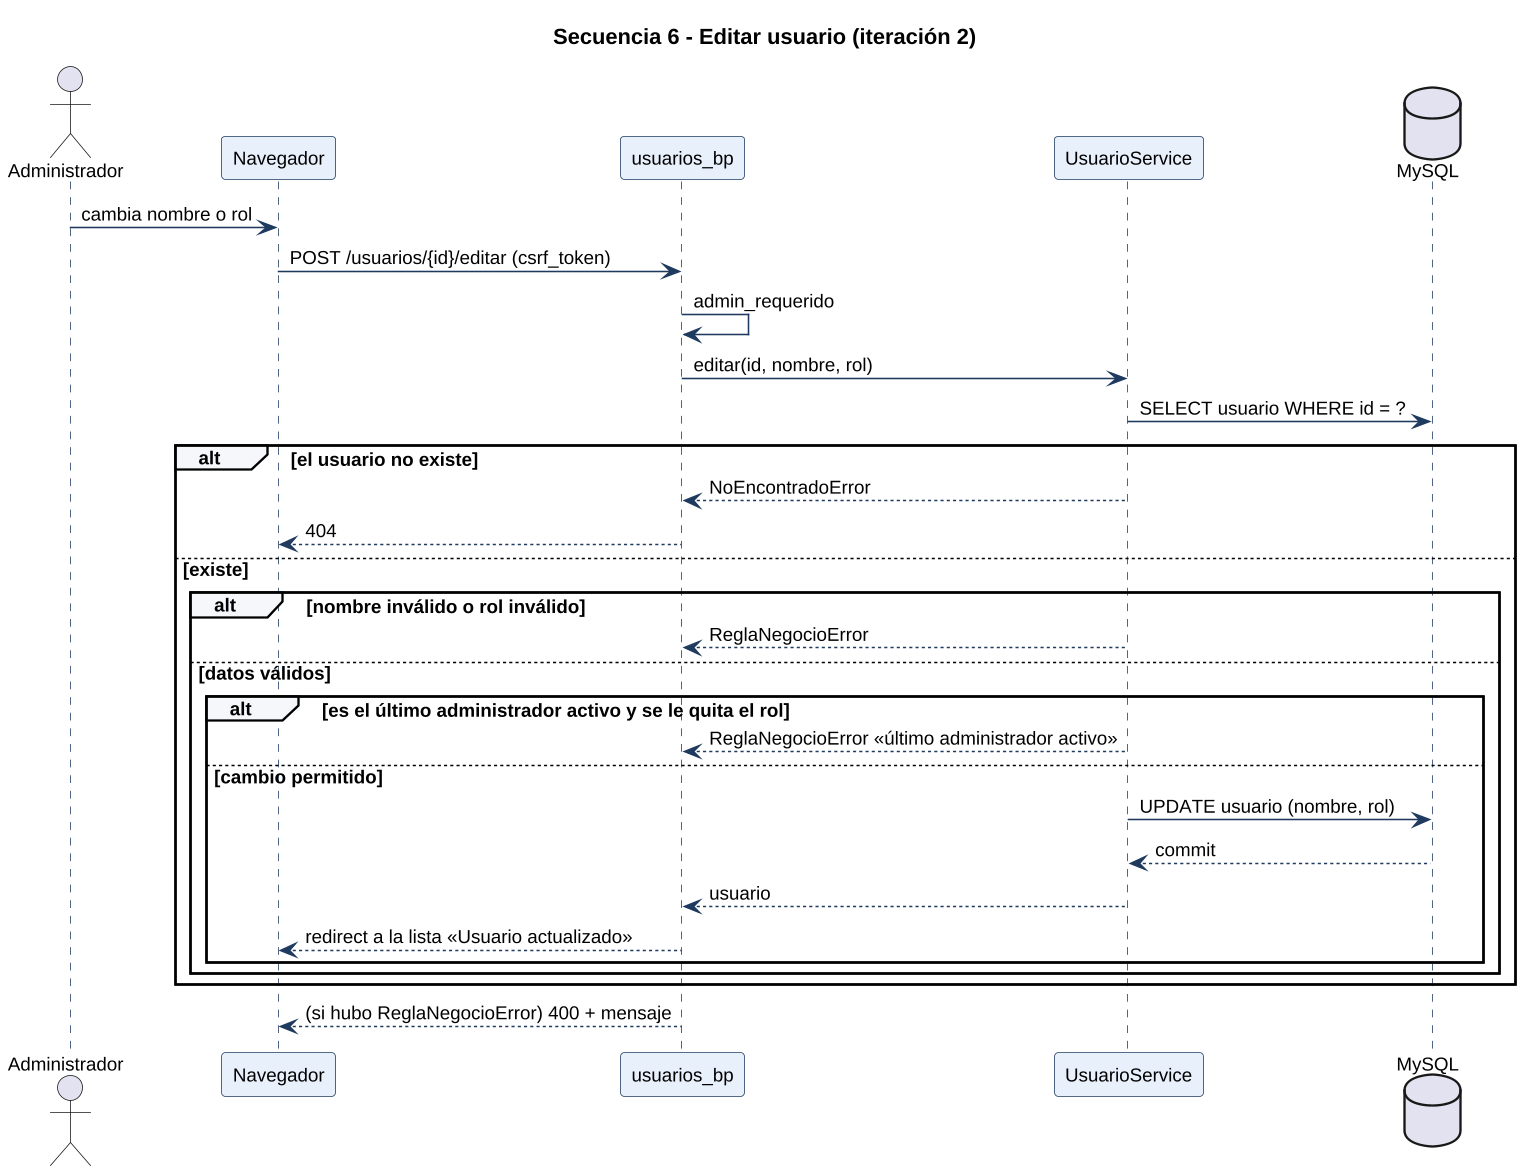

The diagram above was rendered by PlantUML. Its source (embedded in the PNG):
@startuml
skinparamlocked dpi 150
skinparam shadowing false
skinparam defaultFontName Liberation Sans
skinparam defaultFontSize 12
skinparam sequence {
  ParticipantBackgroundColor #E8F0FB
  ParticipantBorderColor #1F3A5F
  LifeLineBorderColor #1F3A5F
  ArrowColor #1F3A5F
  GroupBackgroundColor #F5F7FA
}
skinparam NoteBackgroundColor #FFF6E0
skinparam NoteBorderColor #E8A317
title Secuencia 6 - Editar usuario (iteración 2)
actor Administrador
participant "Navegador" as UI
participant "usuarios_bp" as R
participant "UsuarioService" as S
database "MySQL" as DB

Administrador -> UI : cambia nombre o rol
UI -> R : POST /usuarios/{id}/editar (csrf_token)
R -> R : admin_requerido
R -> S : editar(id, nombre, rol)
S -> DB : SELECT usuario WHERE id = ?
alt el usuario no existe
  S --> R : NoEncontradoError
  R --> UI : 404
else existe
  alt nombre inválido o rol inválido
    S --> R : ReglaNegocioError
  else datos válidos
    alt es el último administrador activo y se le quita el rol
      S --> R : ReglaNegocioError «último administrador activo»
    else cambio permitido
      S -> DB : UPDATE usuario (nombre, rol)
      DB --> S : commit
      S --> R : usuario
      R --> UI : redirect a la lista «Usuario actualizado»
    end
  end
end
R --> UI : (si hubo ReglaNegocioError) 400 + mensaje
@enduml